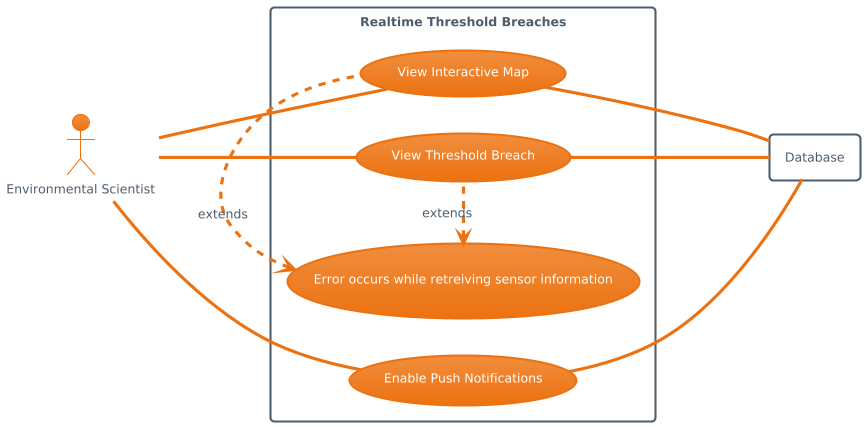

The diagram above was rendered by PlantUML. Its source (embedded in the PNG):
@startuml
!theme aws-orange
left to right direction

actor Scientist as "Environmental Scientist"

rectangle Database

rectangle "Realtime Threshold Breaches" {

    usecase UC1 as "Enable Push Notifications"
    usecase UC2 as "View Interactive Map"
    usecase UC3 as "View Threshold Breach"

    usecase UC4 as "Error occurs while retreiving sensor information"

    Scientist -- UC1
    Scientist -- UC2
    Scientist -- UC3

    UC1 --- Database
    UC2 --- Database
    UC3 --- Database

    UC4 <. UC2 : extends
    UC4 <. UC3 : extends
}
@enduml